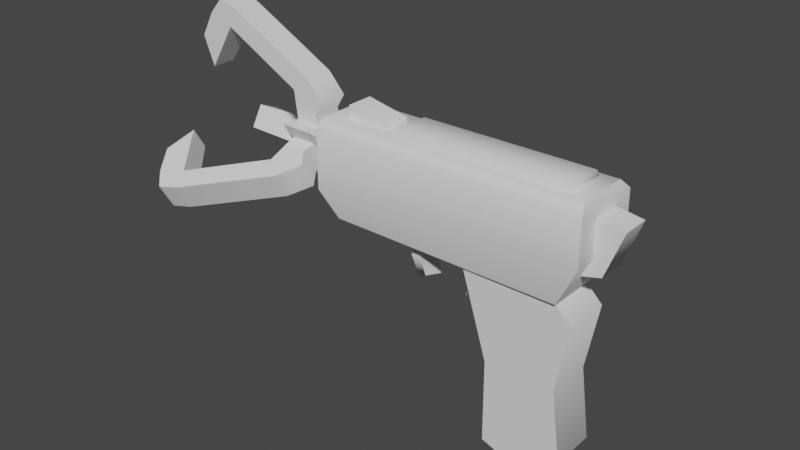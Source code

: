# Source: holder.blend  (saved by Blender 2.83.18; exported with 4.5.12 LTS)
import bpy
from mathutils import Matrix  # noqa: F401  (used for matrix-valued properties, if any)

bpy.ops.wm.read_factory_settings(use_empty=True)
scene = bpy.context.scene
scene.name = 'Scene'

# ---- collections
col_collection = bpy.data.collections.new('Collection'); scene.collection.children.link(col_collection)

# ---- materials (node trees are filled in below, after node groups)
mat_material = bpy.data.materials.new('Material')
mat_material.alpha_threshold = 0.0
mat_material.use_transparent_shadow = False
mat_material.line_color = (0.0, 0.0, 0.0, 1.0)

# ---- node groups
ng_auto_smooth = bpy.data.node_groups.new('Auto Smooth', 'GeometryNodeTree')
_s = ng_auto_smooth.interface.new_socket(name='Geometry', in_out='OUTPUT', socket_type='NodeSocketGeometry')
_s = ng_auto_smooth.interface.new_socket(name='Geometry', in_out='INPUT', socket_type='NodeSocketGeometry')
_s = ng_auto_smooth.interface.new_socket(name='Angle', in_out='INPUT', socket_type='NodeSocketFloat')
_s.subtype = 'ANGLE'
_s.min_value = 0.0
_s.max_value = 3.142
ng_auto_smooth.is_modifier = True
_N = ng_auto_smooth.nodes; _L = ng_auto_smooth.links
n0 = _N.new('NodeGroupOutput'); n0.name = 'Group Output'; n0.location = (480, -100)
n1 = _N.new('NodeGroupInput'); n1.name = 'Group Input'; n1.location = (-420, -300)
n2 = _N.new('NodeGroupInput'); n2.name = 'Group Input.001'; n2.location = (-60, -100)
n3 = _N.new('GeometryNodeSetShadeSmooth'); n3.name = 'Set Shade Smooth'; n3.location = (120, -100)
n3.domain = 'EDGE'
n4 = _N.new('GeometryNodeSetShadeSmooth'); n4.name = 'Set Shade Smooth.001'; n4.location = (300, -100)
n5 = _N.new('GeometryNodeInputMeshEdgeAngle'); n5.name = 'Edge Angle'; n5.location = (-420, -220)
n6 = _N.new('GeometryNodeInputEdgeSmooth'); n6.name = 'Is Edge Smooth'; n6.location = (-60, -160)
n7 = _N.new('GeometryNodeInputShadeSmooth'); n7.name = 'Is Face Smooth'; n7.location = (-240, -340)
n8 = _N.new('FunctionNodeBooleanMath'); n8.name = 'Boolean Math'; n8.location = (-60, -220)
n9 = _N.new('FunctionNodeCompare'); n9.name = 'Compare'; n9.location = (-240, -180)
n9.operation = 'LESS_EQUAL'
_L.new(n5.outputs[0], n9.inputs[0])
_L.new(n4.outputs[0], n0.inputs[0])
_L.new(n1.outputs[1], n9.inputs[1])
_L.new(n9.outputs[0], n8.inputs[0])
_L.new(n7.outputs[0], n8.inputs[1])
_L.new(n2.outputs[0], n3.inputs[0])
_L.new(n6.outputs[0], n3.inputs[1])
_L.new(n3.outputs[0], n4.inputs[0])
_L.new(n8.outputs[0], n3.inputs[2])
n0.is_active_output = True

# ---- material node trees
mat_material.use_nodes = True; mat_material.node_tree.nodes.clear()
_N = mat_material.node_tree.nodes; _L = mat_material.node_tree.links
n0 = _N.new('ShaderNodeOutputMaterial'); n0.name = 'Material Output'; n0.location = (300, 300)
n1 = _N.new('ShaderNodeBsdfPrincipled'); n1.name = 'Principled BSDF'; n1.location = (10, 300)
n1.distribution = 'GGX'
n1.subsurface_method = 'BURLEY'
n1.inputs[2].default_value = 0.4
n1.inputs[3].default_value = 1.45
n1.inputs[27].default_value = (0.0, 0.0, 0.0, 1.0)
n1.inputs[28].default_value = 1.0
_L.new(n1.outputs[0], n0.inputs[0])
n0.is_active_output = True

# ---- world
world_world = bpy.data.worlds.new('World'); scene.world = world_world
world_world.use_nodes = True; world_world.node_tree.nodes.clear()
_N = world_world.node_tree.nodes; _L = world_world.node_tree.links
n0 = _N.new('ShaderNodeOutputWorld'); n0.name = 'World Output'; n0.location = (300, 300)
n1 = _N.new('ShaderNodeBackground'); n1.name = 'Background'; n1.location = (10, 300)
n1.inputs[0].default_value = (0.05088, 0.05088, 0.05088, 1.0)
_L.new(n1.outputs[0], n0.inputs[0])
n0.is_active_output = True
world_world.color = (0.05088, 0.05088, 0.05088)
world_world.use_sun_shadow = False
world_world.sun_shadow_jitter_overblur = 0.0

# ---- meshes
me_cube = bpy.data.meshes.new('Cube')
me_cube.from_pydata([(0.8885, 1.0, 2.481), (0.8299, 1.0, -0.6938), (0.8885, -1.0, 2.481), (0.8299, -1.0, -0.6938), (-1.333, 1.0, 1.938), (-1.0, 1.0, -1.0), (-1.333, -1.0, 1.938), (-1.0, -1.0, -1.0), (0.3195, 1.0, 3.041), (0.3195, -1.0, 3.041), (-1.68, 1.0, 3.041), (-1.68, -1.0, 3.041), (0.5791, 1.0, -0.9178), (0.5791, -1.0, -0.9178), (-0.6524, 1.0, -1.126), (-0.6524, -1.0, -1.126), (0.6064, 1.0, 0.9309), (-1.014, -1.0, 0.9205), (0.6064, -1.0, 0.9309), (-1.014, 1.0, 0.9205)], [], [(0, 4, 10, 8), (18, 2, 6, 17), (17, 6, 4, 19), (3, 7, 15, 13), (16, 0, 2, 18), (19, 4, 0, 16), (8, 10, 11, 9), (6, 2, 9, 11), (4, 6, 11, 10), (2, 0, 8, 9), (14, 12, 13, 15), (7, 5, 14, 15), (1, 3, 13, 12), (5, 1, 12, 14), (5, 19, 16, 1), (1, 16, 18, 3), (7, 17, 19, 5), (3, 18, 17, 7)])
me_cube.polygons.foreach_set('use_smooth', [True] * 18)
_uv = me_cube.uv_layers.new(name='UVMap')
_uv.uv.foreach_set('vector', [0.625, 0.5, 0.625, 0.25, 0.625, 0.25, 0.625, 0.5, 0.5022, 0.75, 0.625, 0.75, 0.625, 1.0, 0.5022, 1.0, 0.5022, 0.0, 0.625, 0.0, 0.625, 0.25, 0.5022, 0.25, 0.375, 0.75, 0.375, 1.0, 0.375, 1.0, 0.375, 0.75, 0.5022, 0.5, 0.625, 0.5, 0.625, 0.75, 0.5022, 0.75, 0.5022, 0.25, 0.625, 0.25, 0.625, 0.5, 0.5022, 0.5, 0.625, 0.5, 0.875, 0.5, 0.875, 0.75, 0.625, 0.75, 0.625, 1.0, 0.625, 0.75, 0.625, 0.75, 0.625, 1.0, 0.625, 0.25, 0.625, 0.0, 0.625, 0.0, 0.625, 0.25, 0.625, 0.75, 0.625, 0.5, 0.625, 0.5, 0.625, 0.75, 0.125, 0.5, 0.375, 0.5, 0.375, 0.75, 0.125, 0.75, 0.375, 0.0, 0.375, 0.25, 0.375, 0.25, 0.375, 0.0, 0.375, 0.5, 0.375, 0.75, 0.375, 0.75, 0.375, 0.5, 0.375, 0.25, 0.375, 0.5, 0.375, 0.5, 0.375, 0.25, 0.375, 0.25, 0.5022, 0.25, 0.5022, 0.5, 0.375, 0.5, 0.375, 0.5, 0.5022, 0.5, 0.5022, 0.75, 0.375, 0.75, 0.375, 0.0, 0.5022, 0.0, 0.5022, 0.25, 0.375, 0.25, 0.375, 0.75, 0.5022, 0.75, 0.5022, 1.0, 0.375, 1.0])
me_cube.materials.append(mat_material)
me_cube.use_remesh_preserve_volume = False
me_cube.use_remesh_preserve_attributes = False
me_cube.use_mirror_vertex_groups = False
me_cube.update()
me_cube_001 = bpy.data.meshes.new('Cube.001')
me_cube_001.from_pydata([(-2.617, -0.8926, -1.0), (-2.826, -1.28, 1.0), (-2.617, 0.8926, -1.0), (-2.826, 1.28, 1.0), (0.8591, -1.0, -1.0), (1.18, -1.28, 1.0), (0.8591, 1.0, -1.0), (1.18, 1.28, 1.0), (1.121, 0.9287, 1.218), (1.121, -0.9287, 1.218), (-2.826, 0.9287, 1.218), (-2.826, -0.9287, 1.218), (-2.826, -1.28, -0.3238), (-2.826, 1.28, -0.3238), (1.19, 1.28, 0.0), (1.19, -1.28, 0.0)], [], [(12, 1, 3, 13), (13, 3, 7, 14), (14, 7, 5, 15), (15, 5, 1, 12), (2, 6, 4, 0), (1, 5, 9, 11), (7, 3, 10, 8), (3, 1, 11, 10), (11, 9, 8, 10), (5, 7, 8, 9), (4, 15, 12, 0), (6, 14, 15, 4), (2, 13, 14, 6), (0, 12, 13, 2)])
me_cube_001.polygons.foreach_set('use_smooth', [True] * 14)
_uv = me_cube_001.uv_layers.new(name='UVMap')
_uv.uv.foreach_set('vector', [0.5, 0.0, 0.625, 0.0, 0.625, 0.25, 0.5, 0.25, 0.5, 0.25, 0.625, 0.25, 0.625, 0.5, 0.5, 0.5, 0.5, 0.5, 0.625, 0.5, 0.625, 0.75, 0.5, 0.75, 0.5, 0.75, 0.625, 0.75, 0.625, 1.0, 0.5, 1.0, 0.125, 0.5, 0.375, 0.5, 0.375, 0.75, 0.125, 0.75, 0.625, 1.0, 0.625, 0.75, 0.625, 0.75, 0.625, 1.0, 0.625, 0.5, 0.625, 0.25, 0.625, 0.25, 0.625, 0.5, 0.625, 0.25, 0.625, 0.0, 0.625, 0.0, 0.625, 0.25, 0.625, 1.0, 0.625, 0.75, 0.625, 0.5, 0.625, 0.25, 0.625, 0.75, 0.625, 0.5, 0.625, 0.5, 0.625, 0.75, 0.375, 0.75, 0.5, 0.75, 0.5, 1.0, 0.375, 1.0, 0.375, 0.5, 0.5, 0.5, 0.5, 0.75, 0.375, 0.75, 0.375, 0.25, 0.5, 0.25, 0.5, 0.5, 0.375, 0.5, 0.375, 0.0, 0.5, 0.0, 0.5, 0.25, 0.375, 0.25])
me_cube_001.use_remesh_fix_poles = True
me_cube_001.use_remesh_preserve_attributes = False
me_cube_001.use_mirror_vertex_groups = False
me_cube_001.update()
me_cube_003 = bpy.data.meshes.new('Cube.003')
me_cube_003.from_pydata([(-0.8718, -0.7436, 0.7436), (-0.8718, 0.7436, 0.7436), (-0.1282, 0.7436, 0.7436), (-0.1282, -0.7436, 0.7436), (-0.9988, -0.7436, 2.392), (-0.9988, 0.7436, 2.392), (-0.2637, 0.7436, 1.422), (-0.2637, -0.7436, 1.422), (-0.5168, -0.7436, 3.124), (-0.5168, 0.7436, 3.124), (-0.02356, 0.7436, 2.154), (-0.02356, -0.7436, 2.154), (-3.269, -0.7436, 4.582), (-3.269, 0.7436, 4.582), (-3.047, -0.7436, 5.542), (-3.047, 0.7436, 5.542), (-3.971, -0.7436, 5.053), (-3.971, 0.7436, 5.053), (-3.591, -0.7436, 5.828), (-3.591, 0.7436, 5.828), (-4.107, -0.6205, 2.27), (-4.107, 0.6205, 2.27), (-4.354, -0.7436, 3.802), (-4.354, 0.7436, 3.802)], [], [(1, 0, 4, 5), (6, 5, 9, 10), (2, 1, 5, 6), (0, 3, 7, 4), (3, 2, 6, 7), (10, 9, 8, 11), (5, 4, 12, 13), (7, 6, 10, 11), (4, 7, 11, 8), (15, 13, 17, 19), (4, 8, 14, 12), (9, 5, 13, 15), (8, 9, 15, 14), (17, 16, 18, 19), (16, 17, 23, 22), (12, 14, 18, 16), (14, 15, 19, 18), (21, 20, 22, 23), (13, 12, 20, 21), (12, 16, 22, 20), (17, 13, 21, 23)])
me_cube_003.polygons.foreach_set('use_smooth', [True] * 21)
_uv = me_cube_003.uv_layers.new(name='UVMap')
_uv.uv.foreach_set('vector', [0.625, 0.25, 0.625, 0.0, 0.625, 0.0, 0.625, 0.25, 0.625, 0.375, 0.625, 0.25, 0.625, 0.25, 0.625, 0.375, 0.625, 0.375, 0.625, 0.25, 0.625, 0.25, 0.625, 0.375, 0.625, 1.0, 0.625, 0.875, 0.625, 0.875, 0.625, 1.0, 0.75, 0.75, 0.75, 0.5, 0.75, 0.5, 0.75, 0.75, 0.75, 0.5, 0.875, 0.5, 0.875, 0.75, 0.75, 0.75, 0.625, 0.25, 0.625, 0.0, 0.625, 0.0, 0.625, 0.25, 0.75, 0.75, 0.75, 0.5, 0.75, 0.5, 0.75, 0.75, 0.625, 1.0, 0.625, 0.875, 0.625, 0.875, 0.625, 1.0, 0.625, 0.25, 0.625, 0.25, 0.625, 0.25, 0.625, 0.25, 0.625, 1.0, 0.625, 1.0, 0.625, 1.0, 0.625, 1.0, 0.625, 0.25, 0.625, 0.25, 0.625, 0.25, 0.625, 0.25, 0.875, 0.75, 0.875, 0.5, 0.875, 0.5, 0.875, 0.75, 0.625, 0.25, 0.625, 0.0, 0.625, 0.0, 0.625, 0.25, 0.625, 0.0, 0.625, 0.25, 0.625, 0.25, 0.625, 0.0, 0.625, 1.0, 0.625, 1.0, 0.625, 1.0, 0.625, 1.0, 0.875, 0.75, 0.875, 0.5, 0.875, 0.5, 0.875, 0.75, 0.625, 0.25, 0.625, 0.0, 0.625, 0.0, 0.625, 0.25, 0.625, 0.25, 0.625, 0.0, 0.625, 0.0, 0.625, 0.25, 0.625, 1.0, 0.625, 1.0, 0.625, 1.0, 0.625, 1.0, 0.625, 0.25, 0.625, 0.25, 0.625, 0.25, 0.625, 0.25])
me_cube_003.use_remesh_fix_poles = True
me_cube_003.use_remesh_preserve_attributes = False
me_cube_003.use_mirror_vertex_groups = False
me_cube_003.update()
me_cube_004 = bpy.data.meshes.new('Cube.004')
me_cube_004.from_pydata([(-0.8718, -0.7436, 0.7436), (-0.8718, 0.7436, 0.7436), (-0.1282, 0.7436, 0.7436), (-0.1282, -0.7436, 0.7436), (-0.9988, -0.7436, 2.392), (-0.9988, 0.7436, 2.392), (-0.2637, 0.7436, 1.422), (-0.2637, -0.7436, 1.422), (-0.5168, -0.7436, 3.124), (-0.5168, 0.7436, 3.124), (-0.02356, 0.7436, 2.154), (-0.02356, -0.7436, 2.154), (-3.269, -0.7436, 4.582), (-3.269, 0.7436, 4.582), (-3.047, -0.7436, 5.542), (-3.047, 0.7436, 5.542), (-3.971, -0.7436, 5.053), (-3.971, 0.7436, 5.053), (-3.591, -0.7436, 5.828), (-3.591, 0.7436, 5.828), (-4.107, -0.6205, 2.27), (-4.107, 0.6205, 2.27), (-4.354, -0.7436, 3.802), (-4.354, 0.7436, 3.802)], [], [(1, 0, 4, 5), (6, 5, 9, 10), (2, 1, 5, 6), (0, 3, 7, 4), (3, 2, 6, 7), (10, 9, 8, 11), (5, 4, 12, 13), (7, 6, 10, 11), (4, 7, 11, 8), (15, 13, 17, 19), (4, 8, 14, 12), (9, 5, 13, 15), (8, 9, 15, 14), (17, 16, 18, 19), (16, 17, 23, 22), (12, 14, 18, 16), (14, 15, 19, 18), (21, 20, 22, 23), (13, 12, 20, 21), (12, 16, 22, 20), (17, 13, 21, 23)])
me_cube_004.polygons.foreach_set('use_smooth', [True] * 21)
_uv = me_cube_004.uv_layers.new(name='UVMap')
_uv.uv.foreach_set('vector', [0.625, 0.25, 0.625, 0.0, 0.625, 0.0, 0.625, 0.25, 0.625, 0.375, 0.625, 0.25, 0.625, 0.25, 0.625, 0.375, 0.625, 0.375, 0.625, 0.25, 0.625, 0.25, 0.625, 0.375, 0.625, 1.0, 0.625, 0.875, 0.625, 0.875, 0.625, 1.0, 0.75, 0.75, 0.75, 0.5, 0.75, 0.5, 0.75, 0.75, 0.75, 0.5, 0.875, 0.5, 0.875, 0.75, 0.75, 0.75, 0.625, 0.25, 0.625, 0.0, 0.625, 0.0, 0.625, 0.25, 0.75, 0.75, 0.75, 0.5, 0.75, 0.5, 0.75, 0.75, 0.625, 1.0, 0.625, 0.875, 0.625, 0.875, 0.625, 1.0, 0.625, 0.25, 0.625, 0.25, 0.625, 0.25, 0.625, 0.25, 0.625, 1.0, 0.625, 1.0, 0.625, 1.0, 0.625, 1.0, 0.625, 0.25, 0.625, 0.25, 0.625, 0.25, 0.625, 0.25, 0.875, 0.75, 0.875, 0.5, 0.875, 0.5, 0.875, 0.75, 0.625, 0.25, 0.625, 0.0, 0.625, 0.0, 0.625, 0.25, 0.625, 0.0, 0.625, 0.25, 0.625, 0.25, 0.625, 0.0, 0.625, 1.0, 0.625, 1.0, 0.625, 1.0, 0.625, 1.0, 0.875, 0.75, 0.875, 0.5, 0.875, 0.5, 0.875, 0.75, 0.625, 0.25, 0.625, 0.0, 0.625, 0.0, 0.625, 0.25, 0.625, 0.25, 0.625, 0.0, 0.625, 0.0, 0.625, 0.25, 0.625, 1.0, 0.625, 1.0, 0.625, 1.0, 0.625, 1.0, 0.625, 0.25, 0.625, 0.25, 0.625, 0.25, 0.625, 0.25])
me_cube_004.use_remesh_fix_poles = True
me_cube_004.use_remesh_preserve_attributes = False
me_cube_004.use_mirror_vertex_groups = False
me_cube_004.update()
me_cube_005 = bpy.data.meshes.new('Cube.005')
me_cube_005.from_pydata([(-0.8718, -0.7436, 0.7436), (-0.8718, 0.7436, 0.7436), (-0.1282, 0.7436, 0.7436), (-0.1282, -0.7436, 0.7436), (-0.9988, -0.7436, 2.392), (-0.9988, 0.7436, 2.392), (-0.2637, 0.7436, 1.422), (-0.2637, -0.7436, 1.422), (-0.5168, -0.7436, 3.124), (-0.5168, 0.7436, 3.124), (-0.02356, 0.7436, 2.154), (-0.02356, -0.7436, 2.154), (-3.269, -0.7436, 4.582), (-3.269, 0.7436, 4.582), (-3.047, -0.7436, 5.542), (-3.047, 0.7436, 5.542), (-3.971, -0.7436, 5.053), (-3.971, 0.7436, 5.053), (-3.591, -0.7436, 5.828), (-3.591, 0.7436, 5.828), (-4.107, -0.6205, 2.27), (-4.107, 0.6205, 2.27), (-4.354, -0.7436, 3.802), (-4.354, 0.7436, 3.802)], [], [(1, 0, 4, 5), (6, 5, 9, 10), (2, 1, 5, 6), (0, 3, 7, 4), (3, 2, 6, 7), (10, 9, 8, 11), (5, 4, 12, 13), (7, 6, 10, 11), (4, 7, 11, 8), (15, 13, 17, 19), (4, 8, 14, 12), (9, 5, 13, 15), (8, 9, 15, 14), (17, 16, 18, 19), (16, 17, 23, 22), (12, 14, 18, 16), (14, 15, 19, 18), (21, 20, 22, 23), (13, 12, 20, 21), (12, 16, 22, 20), (17, 13, 21, 23)])
me_cube_005.polygons.foreach_set('use_smooth', [True] * 21)
_uv = me_cube_005.uv_layers.new(name='UVMap')
_uv.uv.foreach_set('vector', [0.625, 0.25, 0.625, 0.0, 0.625, 0.0, 0.625, 0.25, 0.625, 0.375, 0.625, 0.25, 0.625, 0.25, 0.625, 0.375, 0.625, 0.375, 0.625, 0.25, 0.625, 0.25, 0.625, 0.375, 0.625, 1.0, 0.625, 0.875, 0.625, 0.875, 0.625, 1.0, 0.75, 0.75, 0.75, 0.5, 0.75, 0.5, 0.75, 0.75, 0.75, 0.5, 0.875, 0.5, 0.875, 0.75, 0.75, 0.75, 0.625, 0.25, 0.625, 0.0, 0.625, 0.0, 0.625, 0.25, 0.75, 0.75, 0.75, 0.5, 0.75, 0.5, 0.75, 0.75, 0.625, 1.0, 0.625, 0.875, 0.625, 0.875, 0.625, 1.0, 0.625, 0.25, 0.625, 0.25, 0.625, 0.25, 0.625, 0.25, 0.625, 1.0, 0.625, 1.0, 0.625, 1.0, 0.625, 1.0, 0.625, 0.25, 0.625, 0.25, 0.625, 0.25, 0.625, 0.25, 0.875, 0.75, 0.875, 0.5, 0.875, 0.5, 0.875, 0.75, 0.625, 0.25, 0.625, 0.0, 0.625, 0.0, 0.625, 0.25, 0.625, 0.0, 0.625, 0.25, 0.625, 0.25, 0.625, 0.0, 0.625, 1.0, 0.625, 1.0, 0.625, 1.0, 0.625, 1.0, 0.875, 0.75, 0.875, 0.5, 0.875, 0.5, 0.875, 0.75, 0.625, 0.25, 0.625, 0.0, 0.625, 0.0, 0.625, 0.25, 0.625, 0.25, 0.625, 0.0, 0.625, 0.0, 0.625, 0.25, 0.625, 1.0, 0.625, 1.0, 0.625, 1.0, 0.625, 1.0, 0.625, 0.25, 0.625, 0.25, 0.625, 0.25, 0.625, 0.25])
me_cube_005.use_remesh_fix_poles = True
me_cube_005.use_remesh_preserve_attributes = False
me_cube_005.use_mirror_vertex_groups = False
me_cube_005.update()
me_cylinder = bpy.data.meshes.new('Cylinder')
me_cylinder.from_pydata([(0.0, 1.0, -1.0), (0.0, 1.0, 1.0), (0.866, -0.5, -1.0), (0.866, -0.5, 1.0), (-0.866, -0.5, -1.0), (-0.866, -0.5, 1.0), (-1.401e-08, 0.3136, 3.487), (0.2716, -0.1568, 3.487), (-0.2716, -0.1568, 3.487)], [], [(0, 1, 3, 2), (2, 3, 5, 4), (1, 5, 8, 6), (4, 5, 1, 0), (0, 2, 4), (7, 6, 8), (5, 3, 7, 8), (3, 1, 6, 7)])
_uv = me_cylinder.uv_layers.new(name='UVMap')
_uv.uv.foreach_set('vector', [1.0, 0.5, 1.0, 1.0, 0.6667, 1.0, 0.6667, 0.5, 0.6667, 0.5, 0.6667, 1.0, 0.3333, 1.0, 0.3333, 0.5, -5.96e-08, 1.0, 0.3333, 1.0, 0.3333, 1.0, -5.96e-08, 1.0, 0.3333, 0.5, 0.3333, 1.0, -5.96e-08, 1.0, -5.96e-08, 0.5, 0.75, 0.49, 0.9578, 0.13, 0.5422, 0.13, 0.4578, 0.13, 0.25, 0.49, 0.04215, 0.13, 0.3333, 1.0, 0.6667, 1.0, 0.6667, 1.0, 0.3333, 1.0, 0.6667, 1.0, 1.0, 1.0, 1.0, 1.0, 0.6667, 1.0])
me_cylinder.use_remesh_fix_poles = True
me_cylinder.use_remesh_preserve_attributes = False
me_cylinder.use_mirror_vertex_groups = False
me_cylinder.update()
me_cube_007 = bpy.data.meshes.new('Cube.007')
me_cube_007.from_pydata([(-1.0, -1.0, -1.0), (-1.0, -1.0, 1.0), (-1.0, 1.0, -1.0), (-1.0, 1.0, 1.0), (1.105, -1.0, -0.8218), (1.0, -1.0, 1.0), (1.105, 1.0, -0.8218), (1.0, 1.0, 1.0), (1.61, -1.0, -2.407), (1.686, 1.0, -2.558), (3.22, -1.0, -2.077), (3.529, 1.0, -2.692)], [], [(0, 1, 3, 2), (2, 3, 7, 6), (6, 7, 5, 4), (4, 5, 1, 0), (4, 0, 8, 10), (7, 3, 1, 5), (9, 11, 10, 8), (2, 6, 11, 9), (0, 2, 9, 8), (6, 4, 10, 11)])
me_cube_007.polygons.foreach_set('use_smooth', [True] * 10)
_uv = me_cube_007.uv_layers.new(name='UVMap')
_uv.uv.foreach_set('vector', [0.375, 0.0, 0.625, 0.0, 0.625, 0.25, 0.375, 0.25, 0.375, 0.25, 0.625, 0.25, 0.625, 0.5, 0.375, 0.5, 0.375, 0.5, 0.625, 0.5, 0.625, 0.75, 0.375, 0.75, 0.375, 0.75, 0.625, 0.75, 0.625, 1.0, 0.375, 1.0, 0.375, 0.75, 0.375, 1.0, 0.375, 1.0, 0.375, 0.75, 0.625, 0.5, 0.875, 0.5, 0.875, 0.75, 0.625, 0.75, 0.125, 0.5, 0.375, 0.5, 0.375, 0.75, 0.125, 0.75, 0.375, 0.25, 0.375, 0.5, 0.375, 0.5, 0.375, 0.25, 0.375, 0.0, 0.375, 0.25, 0.375, 0.25, 0.375, 0.0, 0.375, 0.5, 0.375, 0.75, 0.375, 0.75, 0.375, 0.5])
me_cube_007.use_remesh_fix_poles = True
me_cube_007.use_remesh_preserve_attributes = False
me_cube_007.use_mirror_vertex_groups = False
me_cube_007.update()
me_cube_009 = bpy.data.meshes.new('Cube.009')
me_cube_009.from_pydata([(-0.4366, -1.0, -0.3789), (-0.7833, -1.0, 1.029), (-0.4366, 1.0, -0.3789), (-0.7833, 1.0, 1.029), (1.563, -1.0, -0.3789), (1.217, -1.0, 1.029), (1.563, 1.0, -0.3789), (1.217, 1.0, 1.029), (-0.4335, -1.0, -1.693), (-0.4335, 1.0, -1.693), (1.566, -1.0, -1.693), (1.566, 1.0, -1.693)], [], [(0, 1, 3, 2), (2, 3, 7, 6), (6, 7, 5, 4), (4, 5, 1, 0), (4, 0, 8, 10), (7, 3, 1, 5), (9, 11, 10, 8), (2, 6, 11, 9), (0, 2, 9, 8), (6, 4, 10, 11)])
me_cube_009.polygons.foreach_set('use_smooth', [True] * 10)
_uv = me_cube_009.uv_layers.new(name='UVMap')
_uv.uv.foreach_set('vector', [0.375, 0.0, 0.625, 0.0, 0.625, 0.25, 0.375, 0.25, 0.375, 0.25, 0.625, 0.25, 0.625, 0.5, 0.375, 0.5, 0.375, 0.5, 0.625, 0.5, 0.625, 0.75, 0.375, 0.75, 0.375, 0.75, 0.625, 0.75, 0.625, 1.0, 0.375, 1.0, 0.375, 0.75, 0.375, 1.0, 0.375, 1.0, 0.375, 0.75, 0.625, 0.5, 0.875, 0.5, 0.875, 0.75, 0.625, 0.75, 0.125, 0.5, 0.375, 0.5, 0.375, 0.75, 0.125, 0.75, 0.375, 0.25, 0.375, 0.5, 0.375, 0.5, 0.375, 0.25, 0.375, 0.0, 0.375, 0.25, 0.375, 0.25, 0.375, 0.0, 0.375, 0.5, 0.375, 0.75, 0.375, 0.75, 0.375, 0.5])
me_cube_009.use_remesh_fix_poles = True
me_cube_009.use_remesh_preserve_attributes = False
me_cube_009.use_mirror_vertex_groups = False
me_cube_009.update()
me_cube_011 = bpy.data.meshes.new('Cube.011')
me_cube_011.from_pydata([(-1.235, -1.0, -3.078), (-1.0, -1.0, 1.0), (-1.235, 1.0, -3.078), (-1.0, 1.0, 1.0), (0.7654, -1.0, -2.542), (1.938, -1.0, 0.5643), (0.7654, 1.0, -2.542), (1.938, 1.0, 0.5643)], [], [(0, 1, 3, 2), (2, 3, 7, 6), (6, 7, 5, 4), (4, 5, 1, 0), (2, 6, 4, 0), (7, 3, 1, 5)])
me_cube_011.polygons.foreach_set('use_smooth', [True] * 6)
_uv = me_cube_011.uv_layers.new(name='UVMap')
_uv.uv.foreach_set('vector', [0.375, 0.0, 0.625, 0.0, 0.625, 0.25, 0.375, 0.25, 0.375, 0.25, 0.625, 0.25, 0.625, 0.5, 0.375, 0.5, 0.375, 0.5, 0.625, 0.5, 0.625, 0.75, 0.375, 0.75, 0.375, 0.75, 0.625, 0.75, 0.625, 1.0, 0.375, 1.0, 0.125, 0.5, 0.375, 0.5, 0.375, 0.75, 0.125, 0.75, 0.625, 0.5, 0.875, 0.5, 0.875, 0.75, 0.625, 0.75])
me_cube_011.use_remesh_fix_poles = True
me_cube_011.use_remesh_preserve_attributes = False
me_cube_011.use_mirror_vertex_groups = False
me_cube_011.update()
me_cube_012 = bpy.data.meshes.new('Cube.012')
me_cube_012.from_pydata([(-1.0, -1.424, -0.7461), (-1.0, -0.7933, 1.0), (-1.0, 1.424, -0.7461), (-1.0, 0.7933, 1.0), (0.04606, -1.424, -0.7461), (0.04606, -0.7933, 1.0), (0.04606, 1.424, -0.7461), (0.04606, 0.7933, 1.0)], [], [(0, 1, 3, 2), (2, 3, 7, 6), (6, 7, 5, 4), (4, 5, 1, 0), (2, 6, 4, 0), (7, 3, 1, 5)])
me_cube_012.polygons.foreach_set('use_smooth', [True] * 6)
_uv = me_cube_012.uv_layers.new(name='UVMap')
_uv.uv.foreach_set('vector', [0.375, 0.0, 0.625, 0.0, 0.625, 0.25, 0.375, 0.25, 0.375, 0.25, 0.625, 0.25, 0.625, 0.5, 0.375, 0.5, 0.375, 0.5, 0.625, 0.5, 0.625, 0.75, 0.375, 0.75, 0.375, 0.75, 0.625, 0.75, 0.625, 1.0, 0.375, 1.0, 0.125, 0.5, 0.375, 0.5, 0.375, 0.75, 0.125, 0.75, 0.625, 0.5, 0.875, 0.5, 0.875, 0.75, 0.625, 0.75])
me_cube_012.use_remesh_fix_poles = True
me_cube_012.use_remesh_preserve_attributes = False
me_cube_012.use_mirror_vertex_groups = False
me_cube_012.update()
me_cube_014 = bpy.data.meshes.new('Cube.014')
me_cube_014.from_pydata([(-1.0, -1.0, -1.0), (-1.0, -1.0, 1.635), (-1.0, 1.0, -1.0), (-1.0, 1.0, 1.635), (1.0, -1.0, -1.0), (1.0, -1.0, 1.0), (1.0, 1.0, -1.0), (1.0, 1.0, 1.0)], [], [(0, 1, 3, 2), (2, 3, 7, 6), (6, 7, 5, 4), (4, 5, 1, 0), (2, 6, 4, 0), (7, 3, 1, 5)])
me_cube_014.polygons.foreach_set('use_smooth', [True] * 6)
_uv = me_cube_014.uv_layers.new(name='UVMap')
_uv.uv.foreach_set('vector', [0.375, 0.0, 0.625, 0.0, 0.625, 0.25, 0.375, 0.25, 0.375, 0.25, 0.625, 0.25, 0.625, 0.5, 0.375, 0.5, 0.375, 0.5, 0.625, 0.5, 0.625, 0.75, 0.375, 0.75, 0.375, 0.75, 0.625, 0.75, 0.625, 1.0, 0.375, 1.0, 0.125, 0.5, 0.375, 0.5, 0.375, 0.75, 0.125, 0.75, 0.625, 0.5, 0.875, 0.5, 0.875, 0.75, 0.625, 0.75])
me_cube_014.use_remesh_fix_poles = True
me_cube_014.use_remesh_preserve_attributes = False
me_cube_014.use_mirror_vertex_groups = False
me_cube_014.update()

# ---- objects
ob_cube = bpy.data.objects.new('Cube', me_cube)
ob_cube_001 = bpy.data.objects.new('Cube.001', me_cube_001)
ob_cube_003 = bpy.data.objects.new('Cube.003', me_cube_003)
ob_cube_004 = bpy.data.objects.new('Cube.004', me_cube_004)
ob_cube_005 = bpy.data.objects.new('Cube.005', me_cube_005)
ob_cylinder = bpy.data.objects.new('Cylinder', me_cylinder)
ob_cube_002 = bpy.data.objects.new('Cube.002', me_cube_007)
ob_cube_006 = bpy.data.objects.new('Cube.006', me_cube_009)
ob_cube_007 = bpy.data.objects.new('Cube.007', me_cube_011)
ob_cube_008 = bpy.data.objects.new('Cube.008', me_cube_012)
ob_cube_009 = bpy.data.objects.new('Cube.009', me_cube_014)

# ---- transforms, parenting, visibility, modifiers, constraints
ob_cube.location = (0.0, 0.0, 0.0)
ob_cube.scale = (1.0, 0.5424, 1.0)
ob_cube.lock_rotations_4d = False
ob_cube.empty_display_type = 'ARROWS'
ob_cube.lineart.crease_threshold = 0.0
_m = ob_cube.modifiers.new('Auto Smooth', 'NODES')
_m.node_group = ng_auto_smooth
_gi = [s.identifier for s in ng_auto_smooth.interface.items_tree if s.item_type == 'SOCKET' and s.in_out == 'INPUT']
_m[_gi[1]] = 1.175  # Angle
ob_cube_001.location = (-0.7706, -5.252e-07, 3.909)
ob_cube_001.scale = (1.565, 0.6534, 1.0)
ob_cube_001.lineart.crease_threshold = 0.0
_m = ob_cube_001.modifiers.new('Auto Smooth', 'NODES')
_m.node_group = ng_auto_smooth
_gi = [s.identifier for s in ng_auto_smooth.interface.items_tree if s.item_type == 'SOCKET' and s.in_out == 'INPUT']
_m[_gi[1]] = 1.131  # Angle
ob_cube_003.location = (-5.473, -1.27e-08, 4.298)
ob_cube_003.scale = (0.8191, 0.4547, 0.4547)
ob_cube_003.lineart.crease_threshold = 0.0
_m = ob_cube_003.modifiers.new('Auto Smooth', 'NODES')
_m.node_group = ng_auto_smooth
_gi = [s.identifier for s in ng_auto_smooth.interface.items_tree if s.item_type == 'SOCKET' and s.in_out == 'INPUT']
_m[_gi[1]] = 0.8744  # Angle
ob_cube_004.location = (-5.473, -1.27e-08, 4.298)
ob_cube_004.rotation_euler = (2.094, -0.0, 0.0)
ob_cube_004.scale = (0.8191, 0.4547, 0.4547)
ob_cube_004.lineart.crease_threshold = 0.0
_m = ob_cube_004.modifiers.new('Auto Smooth', 'NODES')
_m.node_group = ng_auto_smooth
_gi = [s.identifier for s in ng_auto_smooth.interface.items_tree if s.item_type == 'SOCKET' and s.in_out == 'INPUT']
_m[_gi[1]] = 0.8744  # Angle
ob_cube_005.location = (-5.473, -1.27e-08, 4.298)
ob_cube_005.rotation_euler = (4.189, -0.0, 0.0)
ob_cube_005.scale = (0.8191, 0.4547, 0.4547)
ob_cube_005.lineart.crease_threshold = 0.0
_m = ob_cube_005.modifiers.new('Auto Smooth', 'NODES')
_m.node_group = ng_auto_smooth
_gi = [s.identifier for s in ng_auto_smooth.interface.items_tree if s.item_type == 'SOCKET' and s.in_out == 'INPUT']
_m[_gi[1]] = 0.8744  # Angle
ob_cylinder.location = (-5.909, 0.0, 4.304)
ob_cylinder.rotation_euler = (1.553, -3.142, 1.571)
ob_cylinder.scale = (0.7874, 0.7873, 0.3917)
ob_cylinder.lineart.crease_threshold = 0.0
ob_cube_002.location = (-2.981, -3.711e-07, 2.762)
ob_cube_002.rotation_euler = (2.367e-09, 0.1864, 2.533e-08)
ob_cube_002.scale = (0.1018, 0.2707, 0.2707)
ob_cube_002.lineart.crease_threshold = 0.0
_m = ob_cube_002.modifiers.new('Auto Smooth', 'NODES')
_m.node_group = ng_auto_smooth
_gi = [s.identifier for s in ng_auto_smooth.interface.items_tree if s.item_type == 'SOCKET' and s.in_out == 'INPUT']
_m[_gi[1]] = 1.484  # Angle
ob_cube_006.location = (-1.654, -3.542e-07, 2.636)
ob_cube_006.scale = (0.3883, 0.1324, 0.3883)
ob_cube_006.lineart.crease_threshold = 0.0
_m = ob_cube_006.modifiers.new('Auto Smooth', 'NODES')
_m.node_group = ng_auto_smooth
_gi = [s.identifier for s in ng_auto_smooth.interface.items_tree if s.item_type == 'SOCKET' and s.in_out == 'INPUT']
_m[_gi[1]] = 0.5236  # Angle
ob_cube_007.location = (1.047, -5.348e-07, 4.45)
ob_cube_007.scale = (0.3327, 0.3327, 0.3327)
ob_cube_007.lineart.crease_threshold = 0.0
_m = ob_cube_007.modifiers.new('Auto Smooth', 'NODES')
_m.node_group = ng_auto_smooth
_gi = [s.identifier for s in ng_auto_smooth.interface.items_tree if s.item_type == 'SOCKET' and s.in_out == 'INPUT']
_m[_gi[1]] = 1.175  # Angle
ob_cube_008.location = (0.4345, 0.0, 4.91)
ob_cube_008.scale = (3.822, 0.5237, 0.3607)
ob_cube_008.lineart.crease_threshold = 0.0
_m = ob_cube_008.modifiers.new('Auto Smooth', 'NODES')
_m.node_group = ng_auto_smooth
_gi = [s.identifier for s in ng_auto_smooth.interface.items_tree if s.item_type == 'SOCKET' and s.in_out == 'INPUT']
_m[_gi[1]] = 1.571  # Angle
ob_cube_009.location = (-4.254, -6.455e-07, 4.892)
ob_cube_009.scale = (0.4946, 0.3192, 0.3192)
ob_cube_009.lineart.crease_threshold = 0.0
_m = ob_cube_009.modifiers.new('Auto Smooth', 'NODES')
_m.node_group = ng_auto_smooth
_gi = [s.identifier for s in ng_auto_smooth.interface.items_tree if s.item_type == 'SOCKET' and s.in_out == 'INPUT']
_m[_gi[1]] = 1.478  # Angle

# ---- collection membership
col_collection.objects.link(ob_cube)
col_collection.objects.link(ob_cube_001)
col_collection.objects.link(ob_cube_003)
col_collection.objects.link(ob_cube_004)
col_collection.objects.link(ob_cube_005)
col_collection.objects.link(ob_cylinder)
col_collection.objects.link(ob_cube_002)
col_collection.objects.link(ob_cube_006)
col_collection.objects.link(ob_cube_007)
col_collection.objects.link(ob_cube_008)
col_collection.objects.link(ob_cube_009)

# ---- scene / render settings (as saved in the file)
scene.frame_start = 1; scene.frame_end = 250; scene.frame_set(4)
scene.render.engine = 'BLENDER_EEVEE_NEXT'
scene.cycles.use_denoising = False
scene.cycles.samples = 128
scene.cycles.sampling_pattern = 'TABULATED_SOBOL'
scene.cycles.use_adaptive_sampling = False
scene.cycles.use_light_tree = False
scene.view_settings.view_transform = 'Filmic'
bpy.context.view_layer.update()

# ---- added for rendering (the .blend has no active camera and no usable light): camera, sun
cam_auto = bpy.data.cameras.new('AutoCamera')
cam_auto.lens = 50.0
cam_auto.sensor_width = 36.0
cam_auto.clip_end = 1000.0
ob_auto_camera = bpy.data.objects.new('AutoCamera', cam_auto)
scene.collection.objects.link(ob_auto_camera)
ob_auto_camera.location = (9.56241, -15.8835, 13.5004)
ob_auto_camera.rotation_euler = (1.09748, -7.21219e-08, 0.694738)
scene.camera = ob_auto_camera
light_auto_sun = bpy.data.lights.new('AutoSun', 'SUN')
light_auto_sun.energy = 3.0
light_auto_sun.angle = 0.0523599
ob_auto_sun = bpy.data.objects.new('AutoSun', light_auto_sun)
scene.collection.objects.link(ob_auto_sun)
ob_auto_sun.rotation_euler = (0.872665, 0.174533, 0.523599)
bpy.context.view_layer.update()
